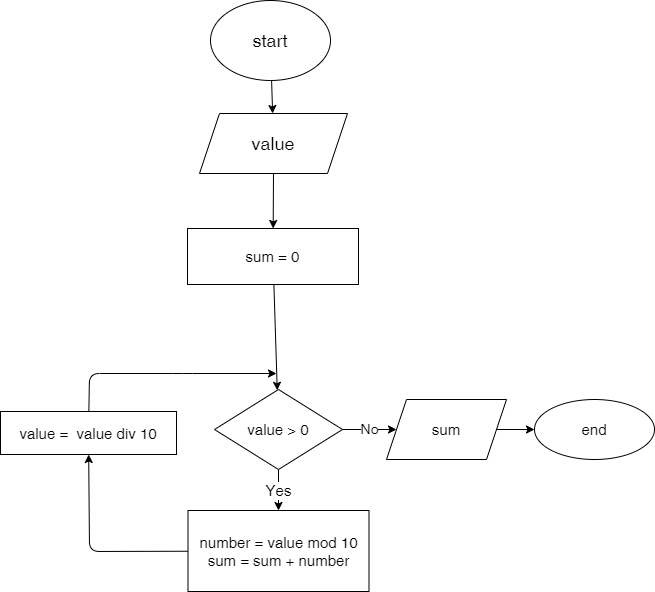

The diagram above was exported from draw.io. Its source (the exported page's mxGraphModel, read from the mxfile embedded in the PNG):
<mxGraphModel dx="1261" dy="432" grid="0" gridSize="10" guides="1" tooltips="1" connect="1" arrows="1" fold="1" page="0" pageScale="1" pageWidth="850" pageHeight="1100" math="0" shadow="0">
  <root>
    <mxCell id="0" />
    <mxCell id="1" parent="0" />
    <mxCell id="4" value="" style="edgeStyle=none;html=1;fontSize=18;" parent="1" source="2" target="3" edge="1">
      <mxGeometry relative="1" as="geometry" />
    </mxCell>
    <mxCell id="2" value="start" style="ellipse;whiteSpace=wrap;html=1;fontSize=18;" parent="1" vertex="1">
      <mxGeometry x="319" y="19" width="120" height="80" as="geometry" />
    </mxCell>
    <mxCell id="3" value="value" style="shape=parallelogram;perimeter=parallelogramPerimeter;whiteSpace=wrap;html=1;fixedSize=1;fontSize=18;" parent="1" vertex="1">
      <mxGeometry x="308" y="132" width="148" height="60" as="geometry" />
    </mxCell>
    <mxCell id="8" value="" style="edgeStyle=none;html=1;fontSize=18;exitX=0.5;exitY=1;exitDx=0;exitDy=0;" parent="1" source="3" target="7" edge="1">
      <mxGeometry relative="1" as="geometry">
        <mxPoint x="380.7934782608695" y="277" as="sourcePoint" />
      </mxGeometry>
    </mxCell>
    <mxCell id="10" value="" style="edgeStyle=none;html=1;fontSize=15;" parent="1" source="7" target="9" edge="1">
      <mxGeometry relative="1" as="geometry" />
    </mxCell>
    <mxCell id="7" value="sum = 0&lt;br&gt;" style="whiteSpace=wrap;html=1;fontSize=15;" parent="1" vertex="1">
      <mxGeometry x="296" y="247" width="171" height="56" as="geometry" />
    </mxCell>
    <mxCell id="12" value="Yes" style="edgeStyle=none;html=1;fontSize=15;" parent="1" source="9" target="11" edge="1">
      <mxGeometry relative="1" as="geometry" />
    </mxCell>
    <mxCell id="17" value="No" style="edgeStyle=none;html=1;fontSize=14;" parent="1" source="9" target="16" edge="1">
      <mxGeometry relative="1" as="geometry" />
    </mxCell>
    <mxCell id="9" value="value &amp;gt; 0" style="rhombus;whiteSpace=wrap;html=1;fontSize=15;" parent="1" vertex="1">
      <mxGeometry x="323" y="408" width="128" height="80" as="geometry" />
    </mxCell>
    <mxCell id="14" value="" style="edgeStyle=none;html=1;fontSize=15;" parent="1" source="11" target="13" edge="1">
      <mxGeometry relative="1" as="geometry">
        <Array as="points">
          <mxPoint x="198" y="570" />
        </Array>
      </mxGeometry>
    </mxCell>
    <mxCell id="11" value="number = value mod 10&lt;br&gt;sum = sum + number" style="whiteSpace=wrap;html=1;fontSize=15;" parent="1" vertex="1">
      <mxGeometry x="296.5" y="529" width="181" height="81" as="geometry" />
    </mxCell>
    <mxCell id="15" value="" style="edgeStyle=none;html=1;fontSize=15;" parent="1" source="13" edge="1">
      <mxGeometry relative="1" as="geometry">
        <mxPoint x="385" y="392" as="targetPoint" />
        <Array as="points">
          <mxPoint x="198" y="392" />
          <mxPoint x="291" y="392" />
        </Array>
      </mxGeometry>
    </mxCell>
    <mxCell id="13" value="value =&amp;nbsp; value div 10" style="whiteSpace=wrap;html=1;fontSize=15;" parent="1" vertex="1">
      <mxGeometry x="109" y="430" width="176" height="43" as="geometry" />
    </mxCell>
    <mxCell id="19" value="" style="edgeStyle=none;html=1;fontSize=14;" parent="1" source="16" target="18" edge="1">
      <mxGeometry relative="1" as="geometry" />
    </mxCell>
    <mxCell id="16" value="sum" style="shape=parallelogram;perimeter=parallelogramPerimeter;whiteSpace=wrap;html=1;fixedSize=1;fontSize=15;" parent="1" vertex="1">
      <mxGeometry x="495" y="418" width="120" height="60" as="geometry" />
    </mxCell>
    <mxCell id="18" value="end" style="ellipse;whiteSpace=wrap;html=1;fontSize=15;" parent="1" vertex="1">
      <mxGeometry x="643" y="418" width="120" height="60" as="geometry" />
    </mxCell>
  </root>
</mxGraphModel>